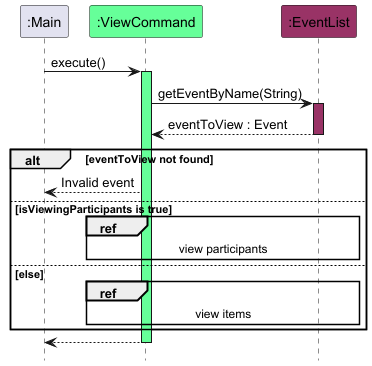

The diagram above was rendered by PlantUML. Its source (embedded in the PNG):
@startuml
!include style.puml
hide footbox

participant ":Main" as main
participant ":ViewCommand" as command COMMAND_COLOUR
participant ":EventList" as eventList EVENT_COLOUR

main -> command : execute()
activate command COMMAND_COLOUR

command -> eventList : getEventByName(String)
activate eventList EVENT_COLOUR

return eventToView : Event

alt eventToView not found
    command --> main : Invalid event
else isViewingParticipants is true
    ref over command, eventList: view participants
else else
    ref over command, eventList: view items
end

return

@enduml